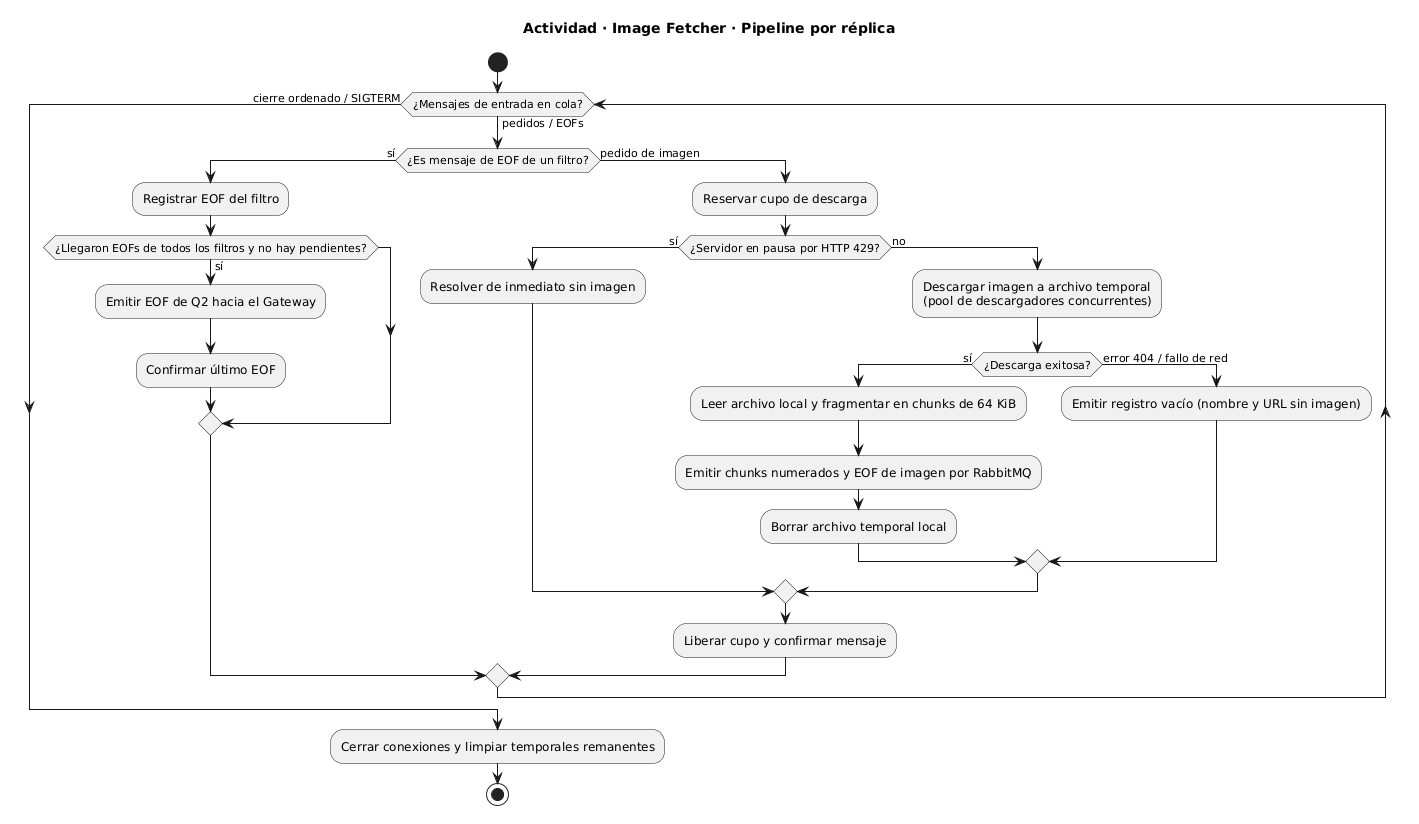

The diagram above was rendered by PlantUML. Its source (embedded in the PNG):
@startuml
title Actividad · Image Fetcher · Pipeline por réplica

start

while (¿Mensajes de entrada en cola?) is (pedidos / EOFs)
  if (¿Es mensaje de EOF de un filtro?) then (sí)
    :Registrar EOF del filtro;
    if (¿Llegaron EOFs de todos los filtros y no hay pendientes?) then (sí)
      :Emitir EOF de Q2 hacia el Gateway;
      :Confirmar último EOF;
    endif
  else (pedido de imagen)
    :Reservar cupo de descarga;
    if (¿Servidor en pausa por HTTP 429?) then (sí)
      :Resolver de inmediato sin imagen;
    else (no)
      :Descargar imagen a archivo temporal\n(pool de descargadores concurrentes);
      if (¿Descarga exitosa?) then (sí)
        :Leer archivo local y fragmentar en chunks de 64 KiB;
        :Emitir chunks numerados y EOF de imagen por RabbitMQ;
        :Borrar archivo temporal local;
      else (error 404 / fallo de red)
        :Emitir registro vacío (nombre y URL sin imagen);
      endif
    endif
    :Liberar cupo y confirmar mensaje;
  endif
endwhile (cierre ordenado / SIGTERM)

:Cerrar conexiones y limpiar temporales remanentes;
stop
@enduml